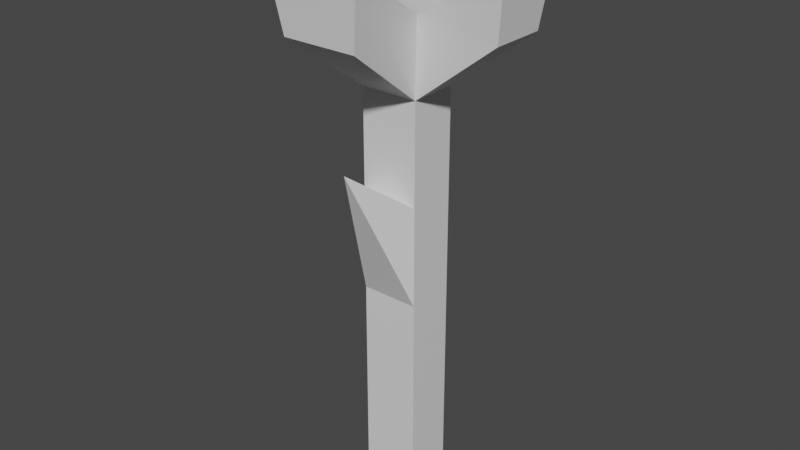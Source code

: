 # Source: flower_com_folha_ideia.blend  (saved by Blender 3.1.7; exported with 4.5.12 LTS)
import bpy
from mathutils import Matrix  # noqa: F401  (used for matrix-valued properties, if any)

bpy.ops.wm.read_factory_settings(use_empty=True)
scene = bpy.context.scene
scene.name = 'Scene'

# ---- collections
col_collection = bpy.data.collections.new('Collection'); scene.collection.children.link(col_collection)

# ---- materials (node trees are filled in below, after node groups)
mat_material = bpy.data.materials.new('Material')
mat_material.alpha_threshold = 0.0
mat_material.use_transparent_shadow = False
mat_material.line_color = (0.0, 0.0, 0.0, 1.0)

# ---- material node trees
mat_material.use_nodes = True; mat_material.node_tree.nodes.clear()
_N = mat_material.node_tree.nodes; _L = mat_material.node_tree.links
n0 = _N.new('ShaderNodeOutputMaterial'); n0.name = 'Material Output'; n0.location = (300, 300)
n1 = _N.new('ShaderNodeBsdfPrincipled'); n1.name = 'Principled BSDF'; n1.location = (10, 300)
n1.distribution = 'GGX'
n1.subsurface_method = 'RANDOM_WALK_SKIN'
n1.inputs[2].default_value = 0.4
n1.inputs[3].default_value = 1.45
n1.inputs[27].default_value = (0.0, 0.0, 0.0, 1.0)
n1.inputs[28].default_value = 1.0
_L.new(n1.outputs[0], n0.inputs[0])
n0.is_active_output = True

# ---- world
world_world = bpy.data.worlds.new('World'); scene.world = world_world
world_world.use_nodes = True; world_world.node_tree.nodes.clear()
_N = world_world.node_tree.nodes; _L = world_world.node_tree.links
n0 = _N.new('ShaderNodeOutputWorld'); n0.name = 'World Output'; n0.location = (300, 300)
n1 = _N.new('ShaderNodeBackground'); n1.name = 'Background'; n1.location = (10, 300)
n1.inputs[0].default_value = (0.05088, 0.05088, 0.05088, 1.0)
_L.new(n1.outputs[0], n0.inputs[0])
n0.is_active_output = True
world_world.color = (0.05088, 0.05088, 0.05088)
world_world.use_sun_shadow = False
world_world.sun_shadow_jitter_overblur = 0.0

# ---- meshes
me_cube = bpy.data.meshes.new('Cube')
me_cube.from_pydata([(0.1448, 0.1219, 1.0), (0.1448, 0.1219, -1.0), (0.1448, -0.1219, 1.0), (0.1448, -0.1219, -1.0), (-0.1448, 0.1219, 1.0), (-0.1448, 0.1219, -1.0), (-0.1448, -0.1219, 1.0), (-0.1448, -0.1219, -1.0), (0.1784, -0.154, 1.381), (-0.1875, -0.154, 1.381), (0.1784, 0.154, 1.381), (-0.1875, 0.154, 1.381), (-0.5856, -0.1357, 1.307), (-0.5856, 0.1357, 1.307), (-0.6408, -0.1717, 1.642), (-0.6408, 0.1717, 1.642), (0.1849, -0.5377, 1.311), (-0.1849, -0.5377, 1.311), (0.2331, -0.5737, 1.646), (-0.2401, -0.5737, 1.646), (0.5589, 0.1376, 1.322), (0.5589, -0.1357, 1.322), (0.6023, 0.1735, 1.657), (0.6023, -0.1717, 1.657), (-0.1849, 0.4906, 1.314), (0.1897, 0.4906, 1.314), (-0.2401, 0.5266, 1.65), (0.2331, 0.5266, 1.65), (0.1448, 0.1219, 0.0), (-0.1448, -0.1219, 0.0), (0.1448, -0.1219, 0.0), (-0.1448, 0.1219, 0.0), (-0.1448, -0.1219, 0.5), (0.1448, 0.1219, 0.5), (0.1448, -0.1219, 0.5), (-0.1448, 0.1219, 0.5), (0.0, -0.4119, 0.7162)], [], [(2, 8, 18, 16), (34, 2, 6, 32), (32, 6, 4, 35), (5, 1, 3, 7), (33, 0, 2, 34), (35, 4, 0, 33), (10, 11, 9, 8), (4, 6, 12, 13), (2, 0, 20, 21), (4, 11, 26, 24), (13, 12, 14, 15), (11, 4, 13, 15), (9, 11, 15, 14), (6, 9, 14, 12), (17, 16, 18, 19), (8, 9, 19, 18), (6, 2, 16, 17), (9, 6, 17, 19), (21, 20, 22, 23), (8, 2, 21, 23), (0, 10, 22, 20), (10, 8, 23, 22), (25, 24, 26, 27), (0, 4, 24, 25), (10, 0, 25, 27), (11, 10, 27, 26), (5, 31, 28, 1), (1, 28, 30, 3), (7, 29, 31, 5), (3, 30, 29, 7), (31, 35, 33, 28), (28, 33, 34, 30), (29, 32, 35, 31), (32, 29, 36), (34, 32, 36), (30, 34, 36), (29, 30, 36)])
_uv = me_cube.uv_layers.new(name='UVMap')
_uv.uv.foreach_set('vector', [0.625, 0.75, 0.625, 0.75, 0.625, 0.75, 0.625, 0.75, 0.5625, 0.75, 0.625, 0.75, 0.625, 1.0, 0.5625, 1.0, 0.5625, 0.0, 0.625, 0.0, 0.625, 0.25, 0.5625, 0.25, 0.125, 0.5, 0.375, 0.5, 0.375, 0.75, 0.125, 0.75, 0.5625, 0.5, 0.625, 0.5, 0.625, 0.75, 0.5625, 0.75, 0.5625, 0.25, 0.625, 0.25, 0.625, 0.5, 0.5625, 0.5, 0.625, 0.5, 0.875, 0.5, 0.875, 0.75, 0.625, 0.75, 0.625, 0.25, 0.625, 0.0, 0.625, 0.0, 0.625, 0.25, 0.625, 0.75, 0.625, 0.5, 0.625, 0.5, 0.625, 0.75, 0.625, 0.25, 0.625, 0.25, 0.625, 0.25, 0.625, 0.25, 0.625, 0.25, 0.625, 0.0, 0.625, 0.0, 0.625, 0.25, 0.625, 0.25, 0.625, 0.25, 0.625, 0.25, 0.625, 0.25, 0.875, 0.75, 0.875, 0.5, 0.875, 0.5, 0.875, 0.75, 0.625, 1.0, 0.625, 1.0, 0.625, 1.0, 0.625, 1.0, 0.625, 1.0, 0.625, 0.75, 0.625, 0.75, 0.625, 1.0, 0.625, 0.75, 0.875, 0.75, 0.875, 0.75, 0.625, 0.75, 0.625, 1.0, 0.625, 0.75, 0.625, 0.75, 0.625, 1.0, 0.625, 1.0, 0.625, 1.0, 0.625, 1.0, 0.625, 1.0, 0.625, 0.75, 0.625, 0.5, 0.625, 0.5, 0.625, 0.75, 0.625, 0.75, 0.625, 0.75, 0.625, 0.75, 0.625, 0.75, 0.625, 0.5, 0.625, 0.5, 0.625, 0.5, 0.625, 0.5, 0.625, 0.5, 0.625, 0.75, 0.625, 0.75, 0.625, 0.5, 0.625, 0.5, 0.625, 0.25, 0.625, 0.25, 0.625, 0.5, 0.625, 0.5, 0.625, 0.25, 0.625, 0.25, 0.625, 0.5, 0.625, 0.5, 0.625, 0.5, 0.625, 0.5, 0.625, 0.5, 0.875, 0.5, 0.625, 0.5, 0.625, 0.5, 0.875, 0.5, 0.375, 0.25, 0.5, 0.25, 0.5, 0.5, 0.375, 0.5, 0.375, 0.5, 0.5, 0.5, 0.5, 0.75, 0.375, 0.75, 0.375, 0.0, 0.5, 0.0, 0.5, 0.25, 0.375, 0.25, 0.375, 0.75, 0.5, 0.75, 0.5, 1.0, 0.375, 1.0, 0.5, 0.25, 0.5625, 0.25, 0.5625, 0.5, 0.5, 0.5, 0.5, 0.5, 0.5625, 0.5, 0.5625, 0.75, 0.5, 0.75, 0.5, 0.0, 0.5625, 0.0, 0.5625, 0.25, 0.5, 0.25, 0.5625, 0.0, 0.5, 0.0, 0.5625, 0.0, 0.5625, 0.75, 0.5625, 1.0, 0.5625, 0.75, 0.5, 0.75, 0.5625, 0.75, 0.5, 0.75, 0.5, 1.0, 0.5, 0.75, 0.5, 1.0])
me_cube.materials.append(mat_material)
me_cube.use_remesh_preserve_volume = False
me_cube.use_remesh_preserve_attributes = False
me_cube.use_mirror_x = True
me_cube.use_mirror_y = True
me_cube.use_mirror_vertex_groups = False
me_cube.update()

# ---- objects
ob_cube = bpy.data.objects.new('Cube', me_cube)

# ---- transforms, parenting, visibility, modifiers, constraints
ob_cube.location = (0.0, 0.0, 0.0)
ob_cube.lock_rotations_4d = False
ob_cube.empty_display_type = 'ARROWS'
ob_cube.lineart.crease_threshold = 0.0
ob_cube.use_mesh_mirror_x = True
ob_cube.use_mesh_mirror_y = True

# ---- collection membership
col_collection.objects.link(ob_cube)

# ---- scene / render settings (as saved in the file)
scene.frame_start = 1; scene.frame_end = 250; scene.frame_set(1)
scene.render.engine = 'BLENDER_EEVEE_NEXT'
scene.cycles.sampling_pattern = 'TABULATED_SOBOL'
scene.cycles.use_light_tree = False
scene.view_settings.view_transform = 'Filmic'
bpy.context.view_layer.update()

# ---- added for rendering (the .blend has no active camera and no usable light): camera, sun
cam_auto = bpy.data.cameras.new('AutoCamera')
cam_auto.lens = 50.0
cam_auto.sensor_width = 36.0
cam_auto.clip_end = 1000.0
ob_auto_camera = bpy.data.objects.new('AutoCamera', cam_auto)
scene.collection.objects.link(ob_auto_camera)
ob_auto_camera.location = (2.8798, -3.50244, 2.64796)
ob_auto_camera.rotation_euler = (1.09748, -7.21219e-08, 0.694738)
scene.camera = ob_auto_camera
light_auto_sun = bpy.data.lights.new('AutoSun', 'SUN')
light_auto_sun.energy = 3.0
light_auto_sun.angle = 0.0523599
ob_auto_sun = bpy.data.objects.new('AutoSun', light_auto_sun)
scene.collection.objects.link(ob_auto_sun)
ob_auto_sun.rotation_euler = (0.872665, 0.174533, 0.523599)
bpy.context.view_layer.update()

